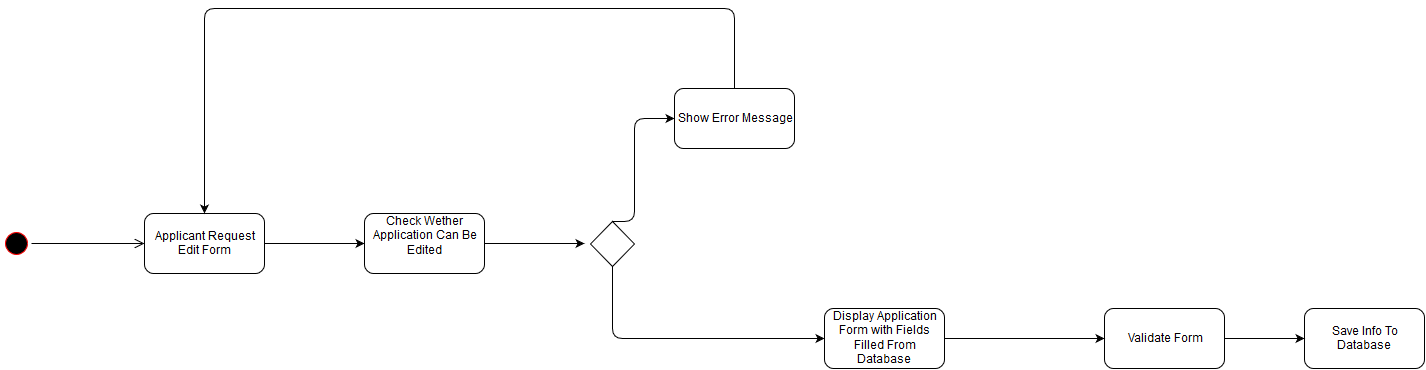

The diagram above was exported from draw.io. Its source (the exported page's mxGraphModel, read from the mxfile embedded in the PNG):
<mxGraphModel dx="1120" dy="484" grid="1" gridSize="10" guides="1" tooltips="1" connect="1" arrows="1" fold="1" page="1" pageScale="1" pageWidth="826" pageHeight="1169" background="#ffffff" math="0">
  <root>
    <mxCell id="0" />
    <mxCell id="1" parent="0" />
    <mxCell id="5" value="" style="ellipse;html=1;shape=startState;fillColor=#000000;strokeColor=#ff0000;" vertex="1" parent="1">
      <mxGeometry x="157" y="290" width="30" height="30" as="geometry" />
    </mxCell>
    <mxCell id="6" value="" style="edgeStyle=orthogonalEdgeStyle;html=1;verticalAlign=bottom;endArrow=open;endSize=8;strokeColor=#000000;" edge="1" source="5" parent="1">
      <mxGeometry relative="1" as="geometry">
        <mxPoint x="300" y="305" as="targetPoint" />
      </mxGeometry>
    </mxCell>
    <mxCell id="7" value="Applicant Request Edit Form&lt;br&gt;" style="rounded=1;whiteSpace=wrap;html=1;" vertex="1" parent="1">
      <mxGeometry x="300" y="275" width="120" height="60" as="geometry" />
    </mxCell>
    <mxCell id="8" value="" style="endArrow=classic;html=1;strokeColor=#000000;exitX=1;exitY=0.5;" edge="1" parent="1" source="7">
      <mxGeometry width="50" height="50" relative="1" as="geometry">
        <mxPoint x="460" y="290" as="sourcePoint" />
        <mxPoint x="520" y="305" as="targetPoint" />
      </mxGeometry>
    </mxCell>
    <mxCell id="9" value="Check Wether Application Can Be Edited&lt;br&gt;&lt;br&gt;" style="rounded=1;whiteSpace=wrap;html=1;" vertex="1" parent="1">
      <mxGeometry x="520" y="275" width="120" height="60" as="geometry" />
    </mxCell>
    <mxCell id="14" value="" style="endArrow=classic;html=1;strokeColor=#000000;exitX=1;exitY=0.5;" edge="1" parent="1">
      <mxGeometry x="640" y="305" width="50" height="50" as="geometry">
        <mxPoint x="640" y="305" as="sourcePoint" />
        <mxPoint x="740" y="305" as="targetPoint" />
      </mxGeometry>
    </mxCell>
    <mxCell id="15" value="" style="rhombus;whiteSpace=wrap;html=1;" vertex="1" parent="1">
      <mxGeometry x="746" y="283" width="44" height="45" as="geometry" />
    </mxCell>
    <mxCell id="16" value="" style="edgeStyle=segmentEdgeStyle;endArrow=classic;html=1;strokeColor=#000000;exitX=0.5;exitY=0;" edge="1" parent="1" source="15">
      <mxGeometry width="50" height="50" relative="1" as="geometry">
        <mxPoint x="130" y="220" as="sourcePoint" />
        <mxPoint x="830" y="180" as="targetPoint" />
        <Array as="points">
          <mxPoint x="790" y="283" />
          <mxPoint x="790" y="180" />
        </Array>
      </mxGeometry>
    </mxCell>
    <mxCell id="17" value="Show Error Message&lt;br&gt;" style="rounded=1;whiteSpace=wrap;html=1;" vertex="1" parent="1">
      <mxGeometry x="830" y="150" width="120" height="60" as="geometry" />
    </mxCell>
    <mxCell id="18" value="" style="edgeStyle=segmentEdgeStyle;endArrow=classic;html=1;strokeColor=#000000;exitX=0.5;exitY=0;entryX=0.5;entryY=0;" edge="1" parent="1" source="17" target="7">
      <mxGeometry x="620" y="70" width="50" height="50" as="geometry">
        <mxPoint x="620" y="173" as="sourcePoint" />
        <mxPoint x="682" y="70" as="targetPoint" />
        <Array as="points">
          <mxPoint x="890" y="70" />
          <mxPoint x="360" y="70" />
        </Array>
      </mxGeometry>
    </mxCell>
    <mxCell id="20" value="" style="edgeStyle=segmentEdgeStyle;endArrow=classic;html=1;strokeColor=#000000;exitX=0.5;exitY=1;entryX=0;entryY=0.5;" edge="1" parent="1" source="15" target="21">
      <mxGeometry width="50" height="50" relative="1" as="geometry">
        <mxPoint x="130" y="70" as="sourcePoint" />
        <mxPoint x="880" y="400" as="targetPoint" />
        <Array as="points">
          <mxPoint x="768" y="400" />
        </Array>
      </mxGeometry>
    </mxCell>
    <mxCell id="21" value="Display Application Form with Fields Filled From Database&lt;br&gt;" style="rounded=1;whiteSpace=wrap;html=1;" vertex="1" parent="1">
      <mxGeometry x="980" y="370" width="120" height="60" as="geometry" />
    </mxCell>
    <mxCell id="23" value="Validate Form&lt;br&gt;" style="rounded=1;whiteSpace=wrap;html=1;" vertex="1" parent="1">
      <mxGeometry x="1260" y="370" width="120" height="60" as="geometry" />
    </mxCell>
    <mxCell id="24" value="Save Info To Database&lt;br&gt;" style="rounded=1;whiteSpace=wrap;html=1;" vertex="1" parent="1">
      <mxGeometry x="1460" y="370" width="120" height="60" as="geometry" />
    </mxCell>
    <mxCell id="25" value="" style="endArrow=classic;html=1;strokeColor=#000000;entryX=0;entryY=0.5;exitX=1;exitY=0.5;" edge="1" parent="1" source="21" target="23">
      <mxGeometry width="50" height="50" relative="1" as="geometry">
        <mxPoint x="1110" y="400" as="sourcePoint" />
        <mxPoint x="1230" y="380" as="targetPoint" />
      </mxGeometry>
    </mxCell>
    <mxCell id="26" value="" style="endArrow=classic;html=1;strokeColor=#000000;entryX=0;entryY=0.5;exitX=1;exitY=0.5;" edge="1" parent="1" source="23" target="24">
      <mxGeometry width="50" height="50" relative="1" as="geometry">
        <mxPoint x="1210" y="520" as="sourcePoint" />
        <mxPoint x="1260" y="470" as="targetPoint" />
      </mxGeometry>
    </mxCell>
  </root>
</mxGraphModel>